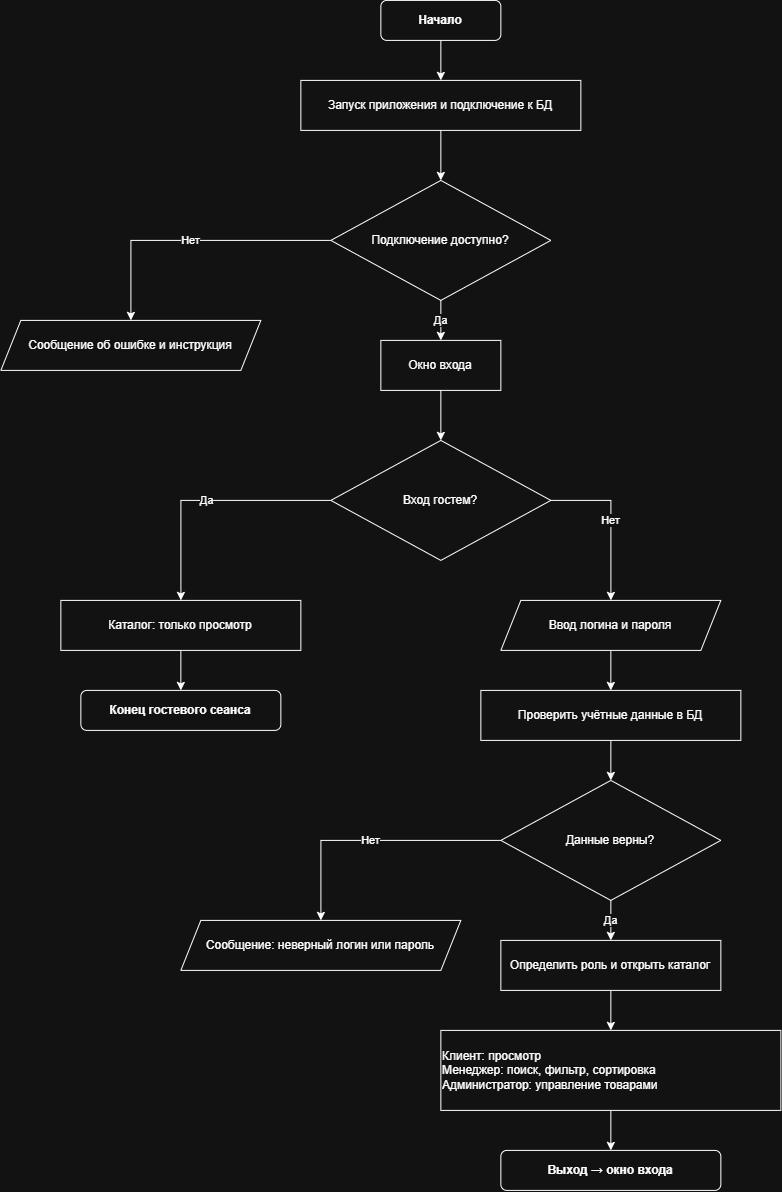

The diagram above was exported from draw.io. Its source (the exported page's mxGraphModel, read from the mxfile embedded in the PNG):
<mxGraphModel dx="861" dy="680" grid="1" gridSize="10" guides="1" tooltips="1" connect="1" arrows="1" fold="1" page="1" pageScale="1" pageWidth="827" pageHeight="1169" math="0" shadow="0">
  <root>
    <mxCell id="0" />
    <mxCell id="1" parent="0" />
    <mxCell id="tNIxIuW07irz2B60GMLh-1" parent="1" style="rounded=1;whiteSpace=wrap;html=1;fontStyle=1" value="Начало" vertex="1">
      <mxGeometry height="40" width="120" x="530" y="90" as="geometry" />
    </mxCell>
    <mxCell id="tNIxIuW07irz2B60GMLh-2" parent="1" style="rounded=0;whiteSpace=wrap;html=1;" value="Запуск приложения и подключение к БД" vertex="1">
      <mxGeometry height="50" width="280" x="450" y="170" as="geometry" />
    </mxCell>
    <mxCell id="tNIxIuW07irz2B60GMLh-3" parent="1" style="rhombus;whiteSpace=wrap;html=1;" value="Подключение доступно?" vertex="1">
      <mxGeometry height="120" width="220" x="480" y="270" as="geometry" />
    </mxCell>
    <mxCell id="tNIxIuW07irz2B60GMLh-4" parent="1" style="shape=parallelogram;perimeter=parallelogramPerimeter;whiteSpace=wrap;html=1;fixedSize=1;" value="Сообщение об ошибке и инструкция" vertex="1">
      <mxGeometry height="50" width="260" x="150" y="410" as="geometry" />
    </mxCell>
    <mxCell id="tNIxIuW07irz2B60GMLh-5" parent="1" style="rounded=0;whiteSpace=wrap;html=1;" value="Окно входа" vertex="1">
      <mxGeometry height="50" width="120" x="530" y="430" as="geometry" />
    </mxCell>
    <mxCell id="tNIxIuW07irz2B60GMLh-6" parent="1" style="rhombus;whiteSpace=wrap;html=1;" value="Вход гостем?" vertex="1">
      <mxGeometry height="120" width="220" x="480" y="530" as="geometry" />
    </mxCell>
    <mxCell id="tNIxIuW07irz2B60GMLh-7" parent="1" style="rounded=0;whiteSpace=wrap;html=1;" value="Каталог: только просмотр" vertex="1">
      <mxGeometry height="50" width="240" x="210" y="690" as="geometry" />
    </mxCell>
    <mxCell id="tNIxIuW07irz2B60GMLh-8" parent="1" style="rounded=1;whiteSpace=wrap;html=1;fontStyle=1" value="Конец гостевого сеанса" vertex="1">
      <mxGeometry height="40" width="200" x="230" y="780" as="geometry" />
    </mxCell>
    <mxCell id="tNIxIuW07irz2B60GMLh-9" parent="1" style="shape=parallelogram;perimeter=parallelogramPerimeter;whiteSpace=wrap;html=1;fixedSize=1;" value="Ввод логина и пароля" vertex="1">
      <mxGeometry height="50" width="220" x="650" y="690" as="geometry" />
    </mxCell>
    <mxCell id="tNIxIuW07irz2B60GMLh-10" parent="1" style="rounded=0;whiteSpace=wrap;html=1;" value="Проверить учётные данные в БД" vertex="1">
      <mxGeometry height="50" width="260" x="630" y="780" as="geometry" />
    </mxCell>
    <mxCell id="tNIxIuW07irz2B60GMLh-11" parent="1" style="rhombus;whiteSpace=wrap;html=1;" value="Данные верны?" vertex="1">
      <mxGeometry height="120" width="220" x="650" y="870" as="geometry" />
    </mxCell>
    <mxCell id="tNIxIuW07irz2B60GMLh-12" parent="1" style="shape=parallelogram;perimeter=parallelogramPerimeter;whiteSpace=wrap;html=1;fixedSize=1;" value="Сообщение: неверный логин или пароль" vertex="1">
      <mxGeometry height="50" width="280" x="330" y="1010" as="geometry" />
    </mxCell>
    <mxCell id="tNIxIuW07irz2B60GMLh-13" parent="1" style="rounded=0;whiteSpace=wrap;html=1;" value="Определить роль и открыть каталог" vertex="1">
      <mxGeometry height="50" width="220" x="650" y="1030" as="geometry" />
    </mxCell>
    <mxCell id="tNIxIuW07irz2B60GMLh-14" parent="1" style="rounded=0;whiteSpace=wrap;html=1;align=left;" value="Клиент: просмотр&#10;Менеджер: поиск, фильтр, сортировка&#10;Администратор: управление товарами" vertex="1">
      <mxGeometry height="80" width="340" x="590" y="1120" as="geometry" />
    </mxCell>
    <mxCell id="tNIxIuW07irz2B60GMLh-15" parent="1" style="rounded=1;whiteSpace=wrap;html=1;fontStyle=1" value="Выход → окно входа" vertex="1">
      <mxGeometry height="40" width="220" x="650" y="1240" as="geometry" />
    </mxCell>
    <mxCell id="tNIxIuW07irz2B60GMLh-16" edge="1" parent="1" source="tNIxIuW07irz2B60GMLh-1" style="edgeStyle=orthogonalEdgeStyle;rounded=0;html=1;exitX=0.5;exitY=1;entryX=0.5;entryY=0;" target="tNIxIuW07irz2B60GMLh-2">
      <mxGeometry relative="1" as="geometry" />
    </mxCell>
    <mxCell id="tNIxIuW07irz2B60GMLh-17" edge="1" parent="1" source="tNIxIuW07irz2B60GMLh-2" style="edgeStyle=orthogonalEdgeStyle;rounded=0;html=1;exitX=0.5;exitY=1;entryX=0.5;entryY=0;" target="tNIxIuW07irz2B60GMLh-3">
      <mxGeometry relative="1" as="geometry" />
    </mxCell>
    <mxCell id="tNIxIuW07irz2B60GMLh-18" edge="1" parent="1" source="tNIxIuW07irz2B60GMLh-3" style="edgeStyle=orthogonalEdgeStyle;rounded=0;html=1;exitX=0;exitY=0.5;entryX=0.5;entryY=0;" target="tNIxIuW07irz2B60GMLh-4" value="Нет">
      <mxGeometry relative="1" as="geometry">
        <Array as="points">
          <mxPoint x="280" y="330" />
          <mxPoint x="280" y="410" />
        </Array>
      </mxGeometry>
    </mxCell>
    <mxCell id="tNIxIuW07irz2B60GMLh-19" edge="1" parent="1" source="tNIxIuW07irz2B60GMLh-3" style="edgeStyle=orthogonalEdgeStyle;rounded=0;html=1;exitX=0.5;exitY=1;entryX=0.5;entryY=0;" target="tNIxIuW07irz2B60GMLh-5" value="Да">
      <mxGeometry relative="1" as="geometry" />
    </mxCell>
    <mxCell id="tNIxIuW07irz2B60GMLh-20" edge="1" parent="1" source="tNIxIuW07irz2B60GMLh-5" style="edgeStyle=orthogonalEdgeStyle;rounded=0;html=1;exitX=0.5;exitY=1;entryX=0.5;entryY=0;" target="tNIxIuW07irz2B60GMLh-6">
      <mxGeometry relative="1" as="geometry" />
    </mxCell>
    <mxCell id="tNIxIuW07irz2B60GMLh-21" edge="1" parent="1" source="tNIxIuW07irz2B60GMLh-6" style="edgeStyle=orthogonalEdgeStyle;rounded=0;html=1;exitX=0;exitY=0.5;entryX=0.5;entryY=0;" target="tNIxIuW07irz2B60GMLh-7" value="Да">
      <mxGeometry relative="1" as="geometry">
        <Array as="points">
          <mxPoint x="330" y="590" />
          <mxPoint x="330" y="690" />
        </Array>
      </mxGeometry>
    </mxCell>
    <mxCell id="tNIxIuW07irz2B60GMLh-22" edge="1" parent="1" source="tNIxIuW07irz2B60GMLh-7" style="edgeStyle=orthogonalEdgeStyle;rounded=0;html=1;exitX=0.5;exitY=1;entryX=0.5;entryY=0;" target="tNIxIuW07irz2B60GMLh-8">
      <mxGeometry relative="1" as="geometry" />
    </mxCell>
    <mxCell id="tNIxIuW07irz2B60GMLh-23" edge="1" parent="1" source="tNIxIuW07irz2B60GMLh-6" style="edgeStyle=orthogonalEdgeStyle;rounded=0;html=1;exitX=1;exitY=0.5;entryX=0.5;entryY=0;" target="tNIxIuW07irz2B60GMLh-9" value="Нет">
      <mxGeometry relative="1" as="geometry">
        <Array as="points">
          <mxPoint x="760" y="590" />
          <mxPoint x="760" y="690" />
        </Array>
      </mxGeometry>
    </mxCell>
    <mxCell id="tNIxIuW07irz2B60GMLh-24" edge="1" parent="1" source="tNIxIuW07irz2B60GMLh-9" style="edgeStyle=orthogonalEdgeStyle;rounded=0;html=1;exitX=0.5;exitY=1;entryX=0.5;entryY=0;" target="tNIxIuW07irz2B60GMLh-10">
      <mxGeometry relative="1" as="geometry" />
    </mxCell>
    <mxCell id="tNIxIuW07irz2B60GMLh-25" edge="1" parent="1" source="tNIxIuW07irz2B60GMLh-10" style="edgeStyle=orthogonalEdgeStyle;rounded=0;html=1;exitX=0.5;exitY=1;entryX=0.5;entryY=0;" target="tNIxIuW07irz2B60GMLh-11">
      <mxGeometry relative="1" as="geometry" />
    </mxCell>
    <mxCell id="tNIxIuW07irz2B60GMLh-26" edge="1" parent="1" source="tNIxIuW07irz2B60GMLh-11" style="edgeStyle=orthogonalEdgeStyle;rounded=0;html=1;exitX=0;exitY=0.5;entryX=0.5;entryY=0;" target="tNIxIuW07irz2B60GMLh-12" value="Нет">
      <mxGeometry relative="1" as="geometry">
        <Array as="points">
          <mxPoint x="470" y="930" />
          <mxPoint x="470" y="1010" />
        </Array>
      </mxGeometry>
    </mxCell>
    <mxCell id="tNIxIuW07irz2B60GMLh-28" edge="1" parent="1" source="tNIxIuW07irz2B60GMLh-11" style="edgeStyle=orthogonalEdgeStyle;rounded=0;html=1;exitX=0.5;exitY=1;entryX=0.5;entryY=0;" target="tNIxIuW07irz2B60GMLh-13" value="Да">
      <mxGeometry relative="1" as="geometry" />
    </mxCell>
    <mxCell id="tNIxIuW07irz2B60GMLh-29" edge="1" parent="1" source="tNIxIuW07irz2B60GMLh-13" style="edgeStyle=orthogonalEdgeStyle;rounded=0;html=1;exitX=0.5;exitY=1;entryX=0.5;entryY=0;" target="tNIxIuW07irz2B60GMLh-14">
      <mxGeometry relative="1" as="geometry" />
    </mxCell>
    <mxCell id="tNIxIuW07irz2B60GMLh-30" edge="1" parent="1" source="tNIxIuW07irz2B60GMLh-14" style="edgeStyle=orthogonalEdgeStyle;rounded=0;html=1;exitX=0.5;exitY=1;entryX=0.5;entryY=0;" target="tNIxIuW07irz2B60GMLh-15">
      <mxGeometry relative="1" as="geometry" />
    </mxCell>
  </root>
</mxGraphModel>